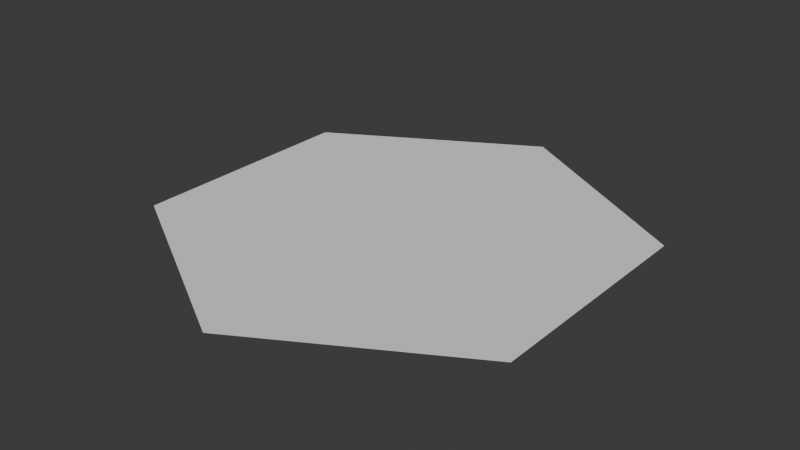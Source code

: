 # Source: Hexagon.blend  (saved by Blender 4.2.66; exported with 4.5.12 LTS)
import bpy
from mathutils import Matrix  # noqa: F401  (used for matrix-valued properties, if any)

bpy.ops.wm.read_factory_settings(use_empty=True)
scene = bpy.context.scene
scene.name = 'Scene'

# ---- collections
col_collection = bpy.data.collections.new('Collection'); scene.collection.children.link(col_collection)

# ---- world
world_world = bpy.data.worlds.new('World'); scene.world = world_world
world_world.use_nodes = True; world_world.node_tree.nodes.clear()
_N = world_world.node_tree.nodes; _L = world_world.node_tree.links
n0 = _N.new('ShaderNodeOutputWorld'); n0.name = 'World Output'; n0.location = (300, 300)
n1 = _N.new('ShaderNodeBackground'); n1.name = 'Background'; n1.location = (10, 300)
n1.inputs[0].default_value = (0.05088, 0.05088, 0.05088, 1.0)
_L.new(n1.outputs[0], n0.inputs[0])
n0.is_active_output = True
world_world.color = (0.05088, 0.05088, 0.05088)
world_world.use_sun_shadow = False
world_world.sun_shadow_jitter_overblur = 0.0

# ---- meshes
me_hexagonmesh_019 = bpy.data.meshes.new('HexagonMesh.019')
me_hexagonmesh_019.from_pydata([(-0.866, -0.5, 0.0), (-0.866, -0.3571, 0.0), (-0.866, -0.2143, 0.0), (-0.866, -0.07143, 0.0), (-0.866, 0.07143, 0.0), (-0.866, 0.2143, 0.0), (-0.866, 0.3571, 0.0), (-0.866, 0.5, 0.0), (-0.7423, -0.5714, 0.0), (-0.7204, -0.4, 0.0), (-0.7651, -0.2707, 0.0), (-0.752, -0.1458, 0.0), (-0.734, -0.03955, 0.0), (-0.7093, 0.09888, 0.0), (-0.7381, 0.2494, 0.0), (-0.7234, 0.4443, 0.0), (-0.7423, 0.5714, 0.0), (-0.6186, -0.6429, 0.0), (-0.6378, -0.4784, 0.0), (-0.574, -0.3487, 0.0), (-0.6376, -0.2008, 0.0), (-0.6179, -0.07276, 0.0), (-0.5786, 0.04084, 0.0), (-0.6103, 0.1976, 0.0), (-0.6479, 0.3613, 0.0), (-0.5956, 0.4828, 0.0), (-0.6186, 0.6429, 0.0), (-0.4949, -0.7143, 0.0), (-0.5143, -0.5573, 0.0), (-0.4536, -0.4368, 0.0), (-0.4451, -0.2526, 0.0), (-0.5042, -0.124, 0.0), (-0.489, -0.007684, 0.0), (-0.4936, 0.1359, 0.0), (-0.5349, 0.2996, 0.0), (-0.4849, 0.4062, 0.0), (-0.5051, 0.5612, 0.0), (-0.4949, 0.7143, 0.0), (-0.3712, -0.7857, 0.0), (-0.3675, -0.6508, 0.0), (-0.3564, -0.5295, 0.0), (-0.3602, -0.3459, 0.0), (-0.3288, -0.1869, 0.0), (-0.3627, -0.06799, 0.0), (-0.3958, 0.05393, 0.0), (-0.3957, 0.2416, 0.0), (-0.396, 0.3564, 0.0), (-0.4149, 0.4927, 0.0), (-0.3894, 0.607, 0.0), (-0.3712, 0.7857, 0.0), (-0.2474, -0.8571, 0.0), (-0.2426, -0.6989, 0.0), (-0.213, -0.574, 0.0), (-0.2674, -0.4133, 0.0), (-0.2351, -0.2806, 0.0), (-0.2271, -0.1508, 0.0), (-0.2189, -0.02239, 0.0), (-0.2514, 0.1432, 0.0), (-0.2716, 0.291, 0.0), (-0.302, 0.4183, 0.0), (-0.262, 0.5485, 0.0), (-0.2623, 0.6786, 0.0), (-0.2474, 0.8571, 0.0), (-0.1237, -0.9286, 0.0), (-0.1293, -0.8131, 0.0), (-0.1081, -0.642, 0.0), (-0.1309, -0.459, 0.0), (-0.1253, -0.342, 0.0), (-0.1201, -0.2311, 0.0), (-0.1156, -0.1191, 0.0), (-0.1093, 0.06489, 0.0), (-0.1118, 0.2376, 0.0), (-0.1628, 0.3716, 0.0), (-0.1203, 0.5143, 0.0), (-0.1399, 0.635, 0.0), (-0.1621, 0.7844, 0.0), (-0.1237, 0.9286, 0.0), (0.0, -1.0, 0.0), (-0.002866, -0.8705, 0.0), (-0.004384, -0.7449, 0.0), (-0.004718, -0.5421, 0.0), (-0.005755, -0.4159, 0.0), (-0.00751, -0.2871, 0.0), (-0.007895, -0.1602, 0.0), (-0.005015, -0.03835, 0.0), (0.00204, 0.1629, 0.0), (-0.004111, 0.2857, 0.0), (-0.01466, 0.4093, 0.0), (-0.01875, 0.579, 0.0), (-0.03291, 0.7024, 0.0), (0.002198, 0.8489, 0.0), (0.0, 1.0, 0.0), (0.1237, -0.9286, 0.0), (0.1228, -0.7922, 0.0), (0.1233, -0.648, 0.0), (0.1201, -0.5066, 0.0), (0.1215, -0.375, 0.0), (0.09395, -0.1955, 0.0), (0.1151, -0.07689, 0.0), (0.1123, 0.05124, 0.0), (0.1135, 0.2151, 0.0), (0.11, 0.331, 0.0), (0.07766, 0.5223, 0.0), (0.1387, 0.6563, 0.0), (0.1466, 0.8015, 0.0), (0.1237, 0.9286, 0.0), (0.2474, -0.8571, 0.0), (0.2515, -0.7195, 0.0), (0.2733, -0.5908, 0.0), (0.2298, -0.4555, 0.0), (0.2318, -0.2487, 0.0), (0.2316, -0.09919, 0.0), (0.2211, 0.004993, 0.0), (0.2242, 0.1668, 0.0), (0.2202, 0.2874, 0.0), (0.1934, 0.4446, 0.0), (0.2622, 0.5555, 0.0), (0.2617, 0.7177, 0.0), (0.2474, 0.8571, 0.0), (0.3712, -0.7857, 0.0), (0.3716, -0.6558, 0.0), (0.3707, -0.5106, 0.0), (0.3694, -0.3644, 0.0), (0.3673, -0.2039, 0.0), (0.3506, -0.06802, 0.0), (0.3103, 0.05536, 0.0), (0.3567, 0.225, 0.0), (0.3189, 0.3577, 0.0), (0.3918, 0.5009, 0.0), (0.3568, 0.6308, 0.0), (0.3712, 0.7857, 0.0), (0.4949, -0.7143, 0.0), (0.4691, -0.5892, 0.0), (0.5084, -0.4558, 0.0), (0.5077, -0.2855, 0.0), (0.4924, -0.1595, 0.0), (0.4766, -0.02158, 0.0), (0.4308, 0.112, 0.0), (0.4455, 0.2983, 0.0), (0.5052, 0.4087, 0.0), (0.4914, 0.5764, 0.0), (0.4949, 0.7143, 0.0), (0.6186, -0.6429, 0.0), (0.6111, -0.5093, 0.0), (0.585, -0.3645, 0.0), (0.6176, -0.2649, 0.0), (0.6189, -0.1397, 0.0), (0.622, 0.01819, 0.0), (0.5644, 0.1952, 0.0), (0.5923, 0.3322, 0.0), (0.5842, 0.509, 0.0), (0.6186, 0.6429, 0.0), (0.7423, -0.5714, 0.0), (0.7078, -0.426, 0.0), (0.7333, -0.2975, 0.0), (0.743, -0.1713, 0.0), (0.7462, -0.04275, 0.0), (0.7403, 0.07938, 0.0), (0.7211, 0.2236, 0.0), (0.7043, 0.3995, 0.0), (0.7423, 0.5714, 0.0), (0.866, -0.5, 0.0), (0.866, -0.3571, 0.0), (0.866, -0.2143, 0.0), (0.866, -0.07143, 0.0), (0.866, 0.07143, 0.0), (0.866, 0.2143, 0.0), (0.866, 0.3571, 0.0), (0.866, 0.5, 0.0), (-0.8291, -0.2802, 0.0), (-0.8161, -0.2338, 0.0), (-0.866, -0.2857, 0.0), (-0.7802, -0.08485, 0.0), (-0.7978, -0.04312, 0.0), (-0.8199, 0.2707, 0.0), (-0.866, 0.2857, 0.0), (-0.6481, -0.4132, 0.0), (-0.6899, -0.4485, 0.0), (-0.6525, -0.3649, 0.0), (-0.719, -0.2051, 0.0), (-0.7648, -0.2022, 0.0), (-0.697, -0.2469, 0.0), (-0.6846, 0.1826, 0.0), (-0.6581, 0.4283, 0.0), (-0.6138, 0.4153, 0.0), (-0.5422, -0.6339, 0.0), (-0.5567, -0.6786, 0.0), (-0.4926, -0.6318, 0.0), (-0.5864, -0.1321, 0.0), (-0.565, -0.1746, 0.0), (-0.5698, 0.5604, 0.0), (-0.5519, 0.6046, 0.0), (-0.4426, -0.5052, 0.0), (-0.4364, 0.5531, 0.0), (-0.2898, -0.3498, 0.0), (-0.2425, -0.3527, 0.0), (-0.2665, -0.2027, 0.0), (-0.2235, -0.2115, 0.0), (-0.2796, -0.1591, 0.0), (-0.305, 0.228, 0.0), (-0.3035, 0.6121, 0.0), (-0.3261, 0.5701, 0.0), (-0.2532, 0.61, 0.0), (-0.3348, 0.6524, 0.0), (-0.1653, -0.8625, 0.0), (-0.1181, -0.8757, 0.0), (-0.1979, -0.8262, 0.0), (-0.1876, -0.6363, 0.0), (-0.1547, -0.6003, 0.0), (-0.2383, -0.6314, 0.0), (-0.1667, -0.6785, 0.0), (-0.1876, -0.09865, 0.0), (-0.1913, 0.06, 0.0), (-0.1577, 0.01737, 0.0), (-0.2445, 0.3589, 0.0), (-0.2301, 0.4057, 0.0), (-0.2926, 0.3504, 0.0), (-0.1778, 0.8493, 0.0), (-0.2143, 0.8136, 0.0), (-0.1313, 0.8471, 0.0), (-0.0447, -0.8092, 0.0), (-0.07502, -0.7701, 0.0), (-0.04599, -0.4714, 0.0), (-0.06673, -0.4299, 0.0), (-0.04274, -0.1067, 0.0), (-0.06096, -0.1475, 0.0), (-0.06879, -0.06969, 0.0), (-0.03899, 0.2301, 0.0), (-0.06034, 0.2707, 0.0), (-0.09986, 0.4331, 0.0), (-0.06196, 0.4674, 0.0), (-0.1515, 0.4465, 0.0), (-0.03874, 0.9202, 0.0), (-0.06261, 0.8766, 0.0), (0.009475, 0.9193, 0.0), (0.03627, -0.9281, 0.0), (0.06186, -0.9643, 0.0), (0.05871, -0.8903, 0.0), (0.07981, -0.7294, 0.0), (0.08033, -0.5636, 0.0), (0.03555, -0.3599, 0.0), (0.02906, -0.2123, 0.0), (0.05727, -0.2476, 0.0), (0.04355, -0.1704, 0.0), (-0.01484, -0.2188, 0.0), (0.07406, -0.02085, 0.0), (0.05646, -0.06407, 0.0), (0.12, -0.01669, 0.0), (0.02976, 0.3413, 0.0), (-0.0194, 0.3425, 0.0), (0.1613, -0.8541, 0.0), (0.1856, -0.8929, 0.0), (0.1838, -0.8143, 0.0), (0.115, -0.8554, 0.0), (0.219, -0.6542, 0.0), (0.1599, -0.4462, 0.0), (0.1812, 0.7246, 0.0), (0.2079, 0.6816, 0.0), (0.172, 0.8584, 0.0), (0.125, 0.8687, 0.0), (0.2868, -0.7819, 0.0), (0.3093, -0.8214, 0.0), (0.2406, -0.7819, 0.0), (0.323, -0.2687, 0.0), (0.3355, 0.5641, 0.0), (0.3828, 0.5729, 0.0), (0.3015, 0.5998, 0.0), (0.3783, 0.2914, 0.0), (0.4093, 0.2517, 0.0), (0.3887, 0.3379, 0.0), (0.3304, 0.2853, 0.0), (0.5243, -0.647, 0.0), (0.5567, -0.6786, 0.0), (0.5442, -0.6054, 0.0), (0.4758, -0.6574, 0.0), (0.5701, -0.3048, 0.0), (0.5367, -0.3333, 0.0), (0.5619, -0.2636, 0.0), (0.7041, 0.02105, 0.0), (0.7667, -0.3584, 0.0), (0.7878, -0.4023, 0.0), (0.7971, -0.3181, 0.0), (0.7157, -0.3572, 0.0), (-0.7879, -0.4468, 0.0), (-0.8042, -0.5357, 0.0), (-0.866, -0.4286, 0.0), (-0.8129, -0.3239, 0.0), (-0.7412, -0.3391, 0.0), (-0.8079, -0.1182, 0.0), (-0.866, -0.1429, 0.0), (-0.7358, -0.09509, 0.0), (-0.866, 0.0, 0.0), (-0.7906, 0.08607, 0.0), (-0.7253, 0.0242, 0.0), (-0.866, 0.1429, 0.0), (-0.803, 0.2203, 0.0), (-0.7347, 0.1712, 0.0), (-0.7923, 0.3105, 0.0), (-0.7875, 0.4029, 0.0), (-0.866, 0.4286, 0.0), (-0.8042, 0.5357, 0.0), (-0.7366, 0.5054, 0.0), (-0.6887, -0.5256, 0.0), (-0.6804, -0.6071, 0.0), (-0.5982, -0.4216, 0.0), (-0.6054, -0.2732, 0.0), (-0.6951, -0.1655, 0.0), (-0.6331, -0.1319, 0.0), (-0.6744, -0.05319, 0.0), (-0.6019, -0.01504, 0.0), (-0.6388, 0.06763, 0.0), (-0.6507, 0.1455, 0.0), (-0.6675, 0.2299, 0.0), (-0.6912, 0.3091, 0.0), (-0.695, 0.3947, 0.0), (-0.6634, 0.4757, 0.0), (-0.6804, 0.6071, 0.0), (-0.6168, 0.5584, 0.0), (-0.5763, -0.5952, 0.0), (-0.5797, -0.5143, 0.0), (-0.4915, -0.4895, 0.0), (-0.5094, -0.3948, 0.0), (-0.5063, -0.2972, 0.0), (-0.476, -0.1921, 0.0), (-0.5612, -0.0911, 0.0), (-0.4933, -0.05604, 0.0), (-0.5276, 0.01505, 0.0), (-0.5391, 0.08873, 0.0), (-0.5521, 0.1669, 0.0), (-0.5711, 0.2479, 0.0), (-0.5935, 0.3305, 0.0), (-0.5097, 0.3537, 0.0), (-0.5385, 0.4397, 0.0), (-0.5432, 0.5188, 0.0), (-0.5567, 0.6786, 0.0), (-0.4212, -0.6767, 0.0), (-0.433, -0.75, 0.0), (-0.4344, -0.5529, 0.0), (-0.3628, -0.5984, 0.0), (-0.4006, -0.4756, 0.0), (-0.4081, -0.3896, 0.0), (-0.4041, -0.3028, 0.0), (-0.3851, -0.2169, 0.0), (-0.43, -0.09767, 0.0), (-0.3496, -0.1296, 0.0), (-0.4489, 0.0188, 0.0), (-0.3753, -0.005621, 0.0), (-0.4407, 0.09813, 0.0), (-0.4454, 0.1848, 0.0), (-0.4711, 0.2691, 0.0), (-0.3983, 0.3084, 0.0), (-0.4364, 0.3779, 0.0), (-0.4503, 0.4496, 0.0), (-0.4651, 0.5208, 0.0), (-0.4572, 0.5933, 0.0), (-0.3916, 0.5428, 0.0), (-0.4408, 0.6643, 0.0), (-0.433, 0.75, 0.0), (-0.3073, -0.7451, 0.0), (-0.3093, -0.8214, 0.0), (-0.3152, -0.6719, 0.0), (-0.2797, -0.551, 0.0), (-0.3065, -0.4696, 0.0), (-0.3201, -0.387, 0.0), (-0.3059, -0.3075, 0.0), (-0.294, -0.2384, 0.0), (-0.2947, -0.04053, 0.0), (-0.233, -0.09075, 0.0), (-0.3318, 0.09446, 0.0), (-0.246, 0.05419, 0.0), (-0.3336, 0.1851, 0.0), (-0.3324, 0.2719, 0.0), (-0.2526, 0.2256, 0.0), (-0.3574, 0.3828, 0.0), (-0.3614, 0.4595, 0.0), (-0.2791, 0.4853, 0.0), (-0.3192, 0.7335, 0.0), (-0.3093, 0.8214, 0.0), (-0.1856, -0.8929, 0.0), (-0.1858, -0.7555, 0.0), (-0.1742, -0.5192, 0.0), (-0.2044, -0.4375, 0.0), (-0.129, -0.3919, 0.0), (-0.1725, -0.3185, 0.0), (-0.1678, -0.2518, 0.0), (-0.1729, -0.1424, 0.0), (-0.1181, -0.1829, 0.0), (-0.1575, -0.06339, 0.0), (-0.1705, 0.1088, 0.0), (-0.1735, 0.1937, 0.0), (-0.2149, 0.3196, 0.0), (-0.1381, 0.2999, 0.0), (-0.1954, 0.5303, 0.0), (-0.1323, 0.5832, 0.0), (-0.1915, 0.6546, 0.0), (-0.2105, 0.7334, 0.0), (-0.1856, 0.8929, 0.0), (-0.06186, -0.9643, 0.0), (-0.009723, -0.9295, 0.0), (-0.06414, -0.8493, 0.0), (0.00393, -0.8121, 0.0), (-0.05845, -0.6903, 0.0), (-0.05696, -0.5952, 0.0), (-0.07449, -0.5087, 0.0), (0.001992, -0.4749, 0.0), (-0.07576, -0.3192, 0.0), (-0.01416, -0.3565, 0.0), (-0.07372, -0.255, 0.0), (0.001092, -0.1034, 0.0), (-0.05572, 0.0167, 0.0), (-0.05602, 0.1118, 0.0), (-0.06631, 0.1918, 0.0), (0.006326, 0.2286, 0.0), (-0.08834, 0.3837, 0.0), (-0.06145, 0.5495, 0.0), (-0.0964, 0.665, 0.0), (-0.02083, 0.6308, 0.0), (-0.1019, 0.7481, 0.0), (-0.01154, 0.7775, 0.0), (-0.06186, 0.9643, 0.0), (0.0613, -0.7752, 0.0), (0.04878, -0.6884, 0.0), (0.1298, -0.7265, 0.0), (0.04899, -0.6025, 0.0), (0.0602, -0.5177, 0.0), (0.1306, -0.5708, 0.0), (0.05568, -0.4031, 0.0), (0.1132, -0.4446, 0.0), (0.06641, -0.3221, 0.0), (0.1086, -0.1369, 0.0), (0.04344, 0.01641, 0.0), (0.05528, 0.1061, 0.0), (0.06746, 0.1896, 0.0), (0.05142, 0.3004, 0.0), (0.1126, 0.2648, 0.0), (0.05499, 0.3804, 0.0), (0.03505, 0.466, 0.0), (0.02407, 0.5551, 0.0), (0.1082, 0.5854, 0.0), (0.05256, 0.6822, 0.0), (0.1281, 0.733, 0.0), (0.07056, 0.824, 0.0), (0.06186, 0.9643, 0.0), (0.1897, -0.693, 0.0), (0.1983, -0.6101, 0.0), (0.2678, -0.6601, 0.0), (0.1768, -0.4907, 0.0), (0.2516, -0.5201, 0.0), (0.1873, -0.4057, 0.0), (0.1776, -0.3149, 0.0), (0.156, -0.2208, 0.0), (0.2319, -0.1679, 0.0), (0.1721, -0.09147, 0.0), (0.2269, -0.04093, 0.0), (0.1768, 0.02652, 0.0), (0.1665, 0.1092, 0.0), (0.1578, 0.192, 0.0), (0.2229, 0.2359, 0.0), (0.173, 0.3084, 0.0), (0.1509, 0.3902, 0.0), (0.1342, 0.485, 0.0), (0.2279, 0.5011, 0.0), (0.2032, 0.6011, 0.0), (0.2108, 0.7613, 0.0), (0.207, 0.823, 0.0), (0.1856, 0.8929, 0.0), (0.3112, -0.743, 0.0), (0.3717, -0.7101, 0.0), (0.3304, -0.6267, 0.0), (0.327, -0.5435, 0.0), (0.2906, -0.4119, 0.0), (0.3699, -0.4514, 0.0), (0.291, -0.3135, 0.0), (0.301, -0.2177, 0.0), (0.376, -0.2775, 0.0), (0.29, -0.08741, 0.0), (0.3591, -0.1351, 0.0), (0.2591, 0.02734, 0.0), (0.3346, -0.004719, 0.0), (0.2705, 0.1098, 0.0), (0.2951, 0.1956, 0.0), (0.2601, 0.3178, 0.0), (0.2545, 0.4047, 0.0), (0.354, 0.4291, 0.0), (0.3201, 0.5181, 0.0), (0.3116, 0.6759, 0.0), (0.3164, 0.7511, 0.0), (0.3093, 0.8214, 0.0), (0.433, -0.75, 0.0), (0.4126, -0.627, 0.0), (0.4143, -0.5434, 0.0), (0.4891, -0.5192, 0.0), (0.4449, -0.4151, 0.0), (0.4461, -0.3204, 0.0), (0.4296, -0.1824, 0.0), (0.4979, -0.2254, 0.0), (0.4115, -0.04586, 0.0), (0.4855, -0.0918, 0.0), (0.3677, 0.08209, 0.0), (0.457, 0.04649, 0.0), (0.3926, 0.1693, 0.0), (0.4732, 0.3534, 0.0), (0.4502, 0.4516, 0.0), (0.4498, 0.5426, 0.0), (0.4194, 0.6684, 0.0), (0.4925, 0.6335, 0.0), (0.433, 0.75, 0.0), (0.6134, -0.5646, 0.0), (0.5653, -0.486, 0.0), (0.5457, -0.4077, 0.0), (0.6106, -0.3186, 0.0), (0.5546, -0.1438, 0.0), (0.6186, -0.2059, 0.0), (0.5445, 0.0004757, 0.0), (0.6184, -0.06695, 0.0), (0.4952, 0.1467, 0.0), (0.5922, 0.1057, 0.0), (0.4996, 0.2494, 0.0), (0.5814, 0.2746, 0.0), (0.5531, 0.3673, 0.0), (0.5455, 0.4569, 0.0), (0.5323, 0.5472, 0.0), (0.6051, 0.5734, 0.0), (0.5567, 0.6786, 0.0), (0.6804, -0.6071, 0.0), (0.6521, -0.4752, 0.0), (0.7304, -0.4991, 0.0), (0.6415, -0.3936, 0.0), (0.6738, -0.2792, 0.0), (0.7403, -0.2358, 0.0), (0.6808, -0.1538, 0.0), (0.7438, -0.1068, 0.0), (0.6845, -0.02383, 0.0), (0.6777, 0.06504, 0.0), (0.7509, 0.01725, 0.0), (0.6462, 0.2092, 0.0), (0.7294, 0.1479, 0.0), (0.6393, 0.3588, 0.0), (0.7161, 0.306, 0.0), (0.6412, 0.4615, 0.0), (0.7261, 0.4881, 0.0), (0.6804, 0.6071, 0.0), (0.8042, -0.5357, 0.0), (0.866, -0.4286, 0.0), (0.866, -0.2857, 0.0), (0.8045, -0.1915, 0.0), (0.866, -0.1429, 0.0), (0.8061, -0.0572, 0.0), (0.866, 0.0, 0.0), (0.8029, 0.0781, 0.0), (0.866, 0.1429, 0.0), (0.7939, 0.2222, 0.0), (0.866, 0.2857, 0.0), (0.7879, 0.3786, 0.0), (0.866, 0.4286, 0.0), (0.8042, 0.5357, 0.0), (0.05322, -0.1186, 0.0), (-0.01591, 0.5085, 0.0), (-0.06682, -0.2012, 0.0), (0.7959, 0.4576, 0.0), (0.2885, 0.4624, 0.0), (-0.1935, 0.5938, 0.0), (-0.2503, -0.7862, 0.0), (0.2555, 0.6401, 0.0), (0.1679, 0.5432, 0.0), (0.09382, 0.4308, 0.0), (-0.6841, -0.1109, 0.0), (0.1903, -0.5483, 0.0), (-0.2146, 0.4673, 0.0), (0.3088, -0.4808, 0.0), (0.4213, -0.1141, 0.0), (0.416, 0.3939, 0.0), (0.6788, -0.2183, 0.0), (0.3309, 0.139, 0.0), (-0.07786, 0.6073, 0.0), (0.5955, 0.4117, 0.0), (0.5481, 0.609, 0.0), (0.436, 0.6048, 0.0), (0.0424, 0.6143, 0.0), (-0.2906, -0.1039, 0.0), (0.5226, 0.0747, 0.0), (-0.1872, -0.3762, 0.0), (-0.5636, 0.3841, 0.0), (0.3706, 0.7121, 0.0), (-0.6759, 0.5376, 0.0), (-0.5382, -0.2352, 0.0), (0.5503, -0.07443, 0.0), (-0.6313, -0.5601, 0.0), (0.6708, -0.5372, 0.0), (-0.6737, -0.3058, 0.0), (0.1664, 0.2501, 0.0), (0.2786, -0.0272, 0.0), (0.7978, 0.1485, 0.0), (-0.3692, -0.7126, 0.0), (0.8028, -0.2572, 0.0), (-0.3878, 0.1407, 0.0), (-0.003963, 0.06375, 0.0), (-0.1147, -0.5556, 0.0), (-0.2991, -0.6124, 0.0), (-0.3386, 0.5134, 0.0), (-0.4888, 0.05679, 0.0), (-0.4112, -0.1594, 0.0), (0.2369, -0.3608, 0.0), (0.6812, -0.0883, 0.0), (-0.5096, 0.2166, 0.0), (-0.4352, -0.03591, 0.0), (0.6611, -0.3377, 0.0), (0.807, 0.009739, 0.0), (-0.4277, -0.6148, 0.0), (-0.799, 0.1543, 0.0), (-0.7955, 0.01804, 0.0), (-0.3454, 0.3278, 0.0), (0.05769, -0.4603, 0.0), (-0.6308, 0.2794, 0.0), (0.552, -0.5441, 0.0), (-0.1173, 0.1509, 0.0), (-0.8145, -0.1744, 0.0), (0.4302, -0.4818, 0.0), (-0.312, 0.02609, 0.0), (0.1159, -0.277, 0.0), (-0.7997, 0.4679, 0.0), (-0.5444, -0.4549, 0.0), (0.45, 0.2026, 0.0), (-0.2409, -0.4945, 0.0), (0.05908, 0.2455, 0.0), (0.791, 0.2988, 0.0), (-0.1944, 0.2588, 0.0), (0.6641, 0.5324, 0.0), (0.2614, 0.7888, 0.0), (-0.1214, -0.7238, 0.0), (-0.455, 0.3262, 0.0), (-0.6608, 0.006778, 0.0), (-0.2642, 0.7743, 0.0), (-0.5467, -0.0369, 0.0), (0.5256, 0.3105, 0.0), (0.6466, 0.286, 0.0), (0.2769, 0.2578, 0.0), (0.06682, 0.8941, 0.0), (-0.1225, -0.2864, 0.0), (0.66, 0.1332, 0.0), (0.798, -0.4668, 0.0), (-0.005135, -0.6442, 0.0), (-0.5952, 0.117, 0.0), (-0.7421, 0.3536, 0.0), (0.1111, 0.1473, 0.0), (0.4239, -0.6868, 0.0), (0.805, -0.1246, 0.0), (-0.07568, 0.8111, 0.0), (-0.1706, -0.1972, 0.0), (-0.5017, 0.637, 0.0), (-0.4016, 0.4182, 0.0), (0.5574, -0.2082, 0.0), (0.1675, -0.1553, 0.0), (-0.4577, -0.346, 0.0), (0.05974, -0.8331, 0.0), (-0.07142, -0.3745, 0.0), (0.2176, 0.06991, 0.0), (0.2952, -0.1525, 0.0), (-0.1095, -0.0237, 0.0), (0.1732, -0.03135, 0.0), (-0.1504, 0.7015, 0.0), (0.4942, 0.4984, 0.0), (0.437, -0.2518, 0.0), (-0.7438, -0.4908, 0.0), (-0.3485, -0.2667, 0.0), (0.3932, 0.01952, 0.0), (0.4916, -0.37, 0.0), (-0.07832, 0.3245, 0.0), (-0.06396, -0.9052, 0.0), (-0.5, 0.4812, 0.0), (-0.3823, 0.7007, 0.0), (0.2089, 0.3567, 0.0), (0.05905, 0.7541, 0.0), (0.1858, -0.7538, 0.0), (-0.3588, -0.431, 0.0), (-0.8023, -0.385, 0.0), (0.371, -0.5848, 0.0), (0.3201, -0.6849, 0.0), (0.6009, -0.44, 0.0)], [], [(678, 527, 144, 509), (677, 445, 107, 466), (116, 266, 563, 462), (3, 288, 172, 173), (676, 490, 121, 469), (91, 419, 232, 234), (14, 297, 174, 295), (675, 286, 1, 285), (266, 129, 485, 563), (674, 340, 29, 339), (20, 189, 188, 307), (9, 177, 176, 178), (673, 422, 93, 252), (672, 418, 89, 439), (25, 333, 190, 317), (671, 482, 115, 459), (27, 187, 185, 186), (20, 306, 179, 181), (670, 357, 37, 356), (55, 385, 211, 367), (23, 312, 182, 311), (669, 333, 25, 332), (96, 428, 240, 426), (668, 205, 63, 397), (118, 465, 258, 464), (667, 413, 72, 391), (15, 314, 183, 315), (666, 276, 134, 493), (58, 390, 214, 216), (17, 186, 185, 318), (665, 498, 125, 478), (230, 557, 414, 73), (31, 324, 188, 189), (6, 175, 174, 297), (664, 342, 30, 341), (101, 435, 248, 433), (663, 283, 0, 284), (662, 494, 123, 474), (436, 102, 437, 557), (36, 191, 190, 333), (661, 521, 140, 503), (108, 444, 254, 445), (660, 395, 61, 394), (106, 252, 250, 251), (659, 247, 98, 452), (83, 225, 558, 244), (658, 213, 56, 387), (98, 246, 556, 429), (657, 475, 111, 451), (40, 339, 192, 337), (656, 479, 113, 455), (655, 405, 67, 382), (654, 400, 78, 237), (129, 266, 264, 265), (36, 353, 193, 354), (653, 322, 19, 321), (28, 318, 185, 187), (652, 429, 97, 450), (651, 511, 135, 495), (58, 371, 199, 372), (650, 352, 35, 351), (84, 226, 224, 408), (11, 290, 172, 288), (649, 334, 26, 191), (83, 244, 241, 243), (648, 385, 55, 197), (96, 427, 255, 448), (647, 219, 75, 417), (95, 424, 239, 425), (41, 363, 194, 364), (73, 231, 229, 230), (646, 531, 155, 545), (645, 489, 120, 467), (94, 421, 238, 422), (644, 456, 100, 432), (554, 559, 553, 167), (643, 298, 6, 297), (21, 307, 188, 324), (42, 365, 196, 198), (99, 430, 245, 247), (45, 370, 199, 371), (642, 311, 13, 310), (93, 253, 250, 252), (641, 423, 80, 402), (80, 404, 222, 403), (72, 413, 229, 231), (48, 201, 200, 203), (640, 280, 153, 526), (483, 560, 482, 127), (83, 408, 224, 225), (639, 535, 148, 516), (393, 561, 392, 73), (50, 378, 204, 206), (56, 367, 211, 387), (638, 384, 54, 383), (65, 208, 207, 210), (18, 304, 176, 177), (637, 234, 90, 441), (69, 387, 211, 385), (636, 481, 114, 457), (75, 219, 217, 218), (635, 537, 149, 518), (206, 562, 359, 50), (634, 501, 138, 517), (633, 309, 21, 324), (109, 448, 255, 446), (70, 388, 212, 213), (632, 377, 49, 376), (72, 215, 214, 390), (631, 293, 12, 308), (630, 331, 34, 349), (117, 463, 256, 257), (62, 218, 217, 396), (629, 210, 51, 379), (142, 273, 271, 272), (628, 487, 118, 464), (52, 209, 207, 208), (627, 522, 150, 539), (162, 281, 279, 280), (64, 399, 220, 221), (626, 390, 58, 372), (104, 440, 256, 463), (66, 403, 222, 223), (127, 270, 267, 269), (625, 538, 158, 551), (63, 205, 204, 378), (69, 225, 224, 226), (624, 433, 86, 412), (93, 422, 238, 420), (157, 533, 278, 534), (623, 362, 40, 361), (76, 396, 217, 219), (71, 411, 227, 228), (154, 282, 279, 281), (622, 517, 138, 268), (105, 259, 258, 465), (87, 230, 229, 413), (621, 304, 18, 319), (87, 249, 248, 435), (76, 233, 232, 419), (620, 300, 7, 299), (619, 450, 97, 242), (107, 262, 260, 466), (1, 286, 169, 171), (618, 368, 44, 346), (81, 223, 222, 404), (77, 236, 235, 398), (79, 420, 238, 421), (617, 471, 121, 490), (128, 265, 264, 484), (80, 423, 239, 424), (79, 221, 220, 400), (81, 426, 240, 406), (616, 289, 2, 170), (92, 237, 235, 236), (82, 242, 241, 244), (615, 389, 57, 388), (84, 246, 245, 430), (614, 491, 132, 273), (435, 565, 436, 87), (86, 433, 248, 249), (379, 51, 358, 562), (613, 313, 14, 312), (612, 426, 81, 404), (78, 398, 235, 237), (92, 251, 250, 253), (611, 373, 46, 350), (29, 320, 192, 339), (610, 292, 4, 291), (461, 564, 460, 115), (609, 295, 5, 294), (26, 317, 190, 191), (608, 337, 28, 187), (138, 269, 267, 268), (94, 443, 254, 444), (607, 534, 156, 547), (59, 216, 214, 215), (95, 446, 255, 427), (606, 510, 144, 527), (144, 510, 275, 276), (103, 257, 256, 440), (605, 345, 32, 325), (119, 466, 260, 261), (604, 329, 23, 328), (98, 247, 245, 246), (603, 514, 146, 530), (97, 243, 241, 242), (602, 472, 110, 449), (225, 69, 386, 558), (601, 343, 31, 323), (60, 202, 200, 201), (600, 327, 22, 326), (128, 484, 560, 483), (599, 355, 47, 374), (74, 394, 561, 393), (598, 338, 39, 360), (104, 464, 258, 259), (597, 380, 52, 208), (106, 261, 260, 262), (110, 472, 263, 473), (596, 431, 85, 410), (462, 563, 257, 103), (595, 348, 33, 347), (594, 529, 154, 281), (11, 180, 179, 306), (85, 412, 227, 411), (116, 484, 264, 266), (593, 335, 27, 336), (94, 425, 239, 423), (592, 536, 157, 549), (48, 354, 193, 355), (86, 228, 227, 412), (591, 477, 112, 453), (590, 434, 100, 456), (61, 203, 200, 202), (12, 173, 172, 290), (589, 181, 10, 287), (57, 369, 212, 388), (126, 268, 267, 270), (168, 555, 559, 554), (588, 525, 143, 507), (64, 206, 204, 205), (587, 302, 8, 303), (5, 295, 174, 175), (90, 234, 232, 233), (586, 513, 136, 497), (123, 473, 263, 474), (585, 189, 20, 305), (584, 316, 16, 301), (87, 436, 557, 230), (583, 506, 130, 486), (13, 311, 182, 296), (582, 184, 24, 330), (246, 84, 408, 556), (53, 195, 194, 363), (581, 195, 53, 381), (131, 272, 271, 274), (580, 515, 137, 499), (54, 197, 196, 365), (579, 366, 43, 344), (578, 416, 88, 437), (116, 462, 564, 461), (14, 296, 182, 312), (134, 276, 275, 277), (577, 504, 129, 265), (462, 103, 438, 564), (576, 505, 140, 521), (244, 558, 407, 82), (147, 532, 278, 533), (575, 539, 150, 520), (57, 372, 199, 370), (574, 415, 74, 393), (122, 474, 263, 472), (573, 500, 126, 480), (54, 364, 194, 195), (64, 379, 562, 206), (572, 512, 145, 528), (156, 534, 278, 532), (571, 483, 127, 269), (107, 445, 254, 443), (570, 496, 124, 476), (24, 184, 183, 314), (569, 470, 109, 447), (10, 181, 179, 180), (25, 315, 183, 184), (568, 375, 59, 215), (132, 274, 271, 273), (567, 446, 95, 425), (145, 277, 275, 510), (566, 290, 11, 306), (82, 406, 240, 428), (153, 280, 279, 282), (565, 460, 102, 436), (484, 116, 461, 560), (564, 438, 102, 460), (394, 61, 202, 561), (55, 198, 196, 197), (10, 170, 169, 286), (2, 171, 169, 170), (563, 485, 117, 257), (555, 160, 540, 559), (429, 556, 243, 97), (562, 358, 38, 359), (19, 178, 176, 304), (561, 202, 60, 392), (51, 210, 207, 209), (560, 461, 115, 482), (56, 213, 212, 369), (559, 540, 159, 553), (47, 355, 193, 353), (558, 386, 68, 407), (78, 400, 220, 399), (557, 437, 88, 414), (28, 337, 192, 320), (556, 408, 83, 243), (101, 459, 565, 435), (459, 115, 460, 565), (307, 566, 306, 20), (21, 308, 566, 307), (308, 12, 290, 566), (444, 567, 425, 94), (108, 447, 567, 444), (447, 109, 446, 567), (231, 568, 215, 72), (73, 392, 568, 231), (392, 60, 375, 568), (469, 569, 447, 108), (121, 471, 569, 469), (471, 122, 470, 569), (494, 570, 476, 123), (135, 497, 570, 494), (497, 136, 496, 570), (501, 571, 269, 138), (139, 502, 571, 501), (502, 128, 483, 571), (529, 572, 528, 154), (155, 530, 572, 529), (530, 146, 512, 572), (479, 573, 480, 113), (125, 498, 573, 479), (498, 137, 500, 573), (414, 574, 393, 73), (88, 416, 574, 414), (416, 89, 415, 574), (519, 575, 520, 139), (149, 537, 575, 519), (537, 159, 539, 575), (522, 576, 521, 150), (151, 523, 576, 522), (523, 141, 505, 576), (503, 577, 265, 128), (140, 505, 577, 503), (505, 141, 504, 577), (438, 578, 437, 102), (103, 439, 578, 438), (439, 89, 416, 578), (198, 579, 344, 42), (55, 367, 579, 198), (367, 56, 366, 579), (513, 580, 499, 136), (147, 516, 580, 513), (516, 148, 515, 580), (382, 581, 381, 66), (67, 383, 581, 382), (383, 54, 195, 581), (331, 582, 330, 34), (35, 332, 582, 331), (332, 25, 184, 582), (485, 583, 486, 117), (129, 504, 583, 485), (504, 141, 506, 583), (315, 584, 301, 15), (25, 317, 584, 315), (317, 26, 316, 584), (322, 585, 305, 19), (30, 323, 585, 322), (323, 31, 189, 585), (511, 586, 497, 135), (146, 514, 586, 511), (514, 147, 513, 586), (318, 587, 303, 17), (28, 319, 587, 318), (319, 18, 302, 587), (524, 588, 507, 142), (152, 526, 588, 524), (526, 153, 525, 588), (178, 589, 287, 9), (19, 305, 589, 178), (305, 20, 181, 589), (457, 590, 456, 113), (114, 458, 590, 457), (458, 101, 434, 590), (475, 591, 453, 111), (124, 478, 591, 475), (478, 125, 477, 591), (550, 592, 549, 165), (166, 551, 592, 550), (551, 158, 536, 592), (358, 593, 336, 38), (51, 360, 593, 358), (360, 39, 335, 593), (544, 594, 281, 162), (163, 545, 594, 544), (545, 155, 529, 594), (368, 595, 347, 44), (57, 370, 595, 368), (370, 45, 348, 595), (409, 596, 410, 70), (84, 430, 596, 409), (430, 99, 431, 596), (402, 597, 208, 65), (80, 403, 597, 402), (403, 66, 380, 597), (209, 598, 360, 51), (52, 361, 598, 209), (361, 40, 338, 598), (375, 599, 374, 59), (60, 201, 599, 375), (201, 48, 355, 599), (345, 600, 326, 32), (44, 347, 600, 345), (347, 33, 327, 600), (342, 601, 323, 30), (42, 344, 601, 342), (344, 43, 343, 601), (448, 602, 449, 96), (109, 470, 602, 448), (470, 122, 472, 602), (531, 603, 530, 155), (156, 532, 603, 531), (532, 147, 514, 603), (348, 604, 328, 33), (45, 349, 604, 348), (349, 34, 329, 604), (343, 605, 325, 31), (43, 346, 605, 343), (346, 44, 345, 605), (282, 606, 527, 153), (154, 528, 606, 282), (528, 145, 510, 606), (548, 607, 547, 164), (165, 549, 607, 548), (549, 157, 534, 607), (335, 608, 187, 27), (39, 338, 608, 335), (338, 40, 337, 608), (292, 609, 294, 4), (13, 296, 609, 292), (296, 14, 295, 609), (173, 610, 291, 3), (12, 293, 610, 173), (293, 13, 292, 610), (371, 611, 350, 45), (58, 216, 611, 371), (216, 59, 373, 611), (424, 612, 404, 80), (95, 427, 612, 424), (427, 96, 426, 612), (329, 613, 312, 23), (34, 330, 613, 329), (330, 24, 313, 613), (507, 614, 273, 142), (143, 508, 614, 507), (508, 133, 491, 614), (410, 615, 388, 70), (85, 411, 615, 410), (411, 71, 389, 615), (180, 616, 170, 10), (11, 288, 616, 180), (288, 3, 289, 616), (491, 617, 490, 132), (133, 492, 617, 491), (492, 122, 471, 617), (366, 618, 346, 43), (56, 369, 618, 366), (369, 57, 368, 618), (428, 619, 242, 82), (96, 449, 619, 428), (449, 110, 450, 619), (298, 620, 299, 6), (15, 301, 620, 298), (301, 16, 300, 620), (320, 621, 319, 28), (29, 321, 621, 320), (321, 19, 304, 621), (500, 622, 268, 126), (137, 515, 622, 500), (515, 148, 517, 622), (380, 623, 361, 52), (66, 381, 623, 380), (381, 53, 362, 623), (432, 624, 412, 85), (100, 434, 624, 432), (434, 101, 433, 624), (552, 625, 551, 166), (167, 553, 625, 552), (553, 159, 538, 625), (389, 626, 372, 57), (71, 391, 626, 389), (391, 72, 390, 626), (540, 627, 539, 159), (160, 541, 627, 540), (541, 151, 522, 627), (463, 628, 464, 104), (117, 486, 628, 463), (486, 130, 487, 628), (221, 629, 379, 64), (79, 401, 629, 221), (401, 65, 210, 629), (350, 630, 349, 45), (46, 351, 630, 350), (351, 35, 331, 630), (309, 631, 308, 21), (22, 310, 631, 309), (310, 13, 293, 631), (395, 632, 376, 61), (75, 218, 632, 395), (218, 62, 377, 632), (325, 633, 324, 31), (32, 326, 633, 325), (326, 22, 309, 633), (518, 634, 517, 148), (149, 519, 634, 518), (519, 139, 501, 634), (535, 635, 518, 148), (158, 538, 635, 535), (538, 159, 537, 635), (480, 636, 457, 113), (126, 270, 636, 480), (270, 127, 481, 636), (259, 637, 441, 104), (105, 442, 637, 259), (442, 91, 234, 637), (405, 638, 383, 67), (82, 407, 638, 405), (407, 68, 384, 638), (533, 639, 516, 147), (157, 536, 639, 533), (536, 158, 535, 639), (542, 640, 526, 152), (161, 543, 640, 542), (543, 162, 280, 640), (401, 641, 402, 65), (79, 421, 641, 401), (421, 94, 423, 641), (327, 642, 310, 22), (33, 328, 642, 327), (328, 23, 311, 642), (313, 643, 297, 14), (24, 314, 643, 313), (314, 15, 298, 643), (431, 644, 432, 85), (99, 455, 644, 431), (455, 113, 456, 644), (488, 645, 467, 119), (131, 274, 645, 488), (274, 132, 489, 645), (546, 646, 545, 163), (164, 547, 646, 546), (547, 156, 531, 646), (418, 647, 417, 89), (90, 233, 647, 418), (233, 76, 219, 647), (384, 648, 197, 54), (68, 386, 648, 384), (386, 69, 385, 648), (354, 649, 191, 36), (48, 356, 649, 354), (356, 37, 334, 649), (373, 650, 351, 46), (59, 374, 650, 373), (374, 47, 352, 650), (277, 651, 495, 134), (145, 512, 651, 277), (512, 146, 511, 651), (451, 652, 450, 110), (111, 452, 652, 451), (452, 98, 429, 652), (340, 653, 321, 29), (41, 341, 653, 340), (341, 30, 322, 653), (253, 654, 237, 92), (93, 420, 654, 253), (420, 79, 400, 654), (223, 655, 382, 66), (81, 406, 655, 223), (406, 82, 405, 655), (454, 656, 455, 99), (112, 477, 656, 454), (477, 125, 479, 656), (473, 657, 451, 110), (123, 476, 657, 473), (476, 124, 475, 657), (226, 658, 387, 69), (84, 409, 658, 226), (409, 70, 213, 658), (453, 659, 452, 111), (112, 454, 659, 453), (454, 99, 247, 659), (415, 660, 394, 74), (89, 417, 660, 415), (417, 75, 395, 660), (502, 661, 503, 128), (139, 520, 661, 502), (520, 150, 521, 661), (493, 662, 474, 122), (134, 495, 662, 493), (495, 135, 494, 662), (302, 663, 284, 8), (18, 177, 663, 302), (177, 9, 283, 663), (364, 664, 341, 41), (54, 365, 664, 364), (365, 42, 342, 664), (496, 665, 478, 124), (136, 499, 665, 496), (499, 137, 498, 665), (492, 666, 493, 122), (133, 509, 666, 492), (509, 144, 276, 666), (228, 667, 391, 71), (86, 249, 667, 228), (249, 87, 413, 667), (398, 668, 397, 77), (78, 399, 668, 398), (399, 64, 205, 668), (352, 669, 332, 35), (47, 353, 669, 352), (353, 36, 333, 669), (203, 670, 356, 48), (61, 376, 670, 203), (376, 49, 357, 670), (458, 671, 459, 101), (114, 481, 671, 458), (481, 127, 482, 671), (440, 672, 439, 103), (104, 441, 672, 440), (441, 90, 418, 672), (262, 673, 252, 106), (107, 443, 673, 262), (443, 94, 422, 673), (362, 674, 339, 40), (53, 363, 674, 362), (363, 41, 340, 674), (283, 675, 285, 0), (9, 287, 675, 283), (287, 10, 286, 675), (468, 676, 469, 108), (120, 489, 676, 468), (489, 132, 490, 676), (467, 677, 466, 119), (120, 468, 677, 467), (468, 108, 445, 677), (508, 678, 509, 133), (143, 525, 678, 508), (525, 153, 527, 678)])
me_hexagonmesh_019.update()

# ---- objects
ob_hexagonobject = bpy.data.objects.new('HexagonObject', me_hexagonmesh_019)

# ---- transforms, parenting, visibility, modifiers, constraints
ob_hexagonobject.location = (0.0, 0.0, 0.0)

# ---- collection membership
col_collection.objects.link(ob_hexagonobject)

# ---- scene / render settings (as saved in the file)
scene.frame_start = 1; scene.frame_end = 250; scene.frame_set(10)
scene.render.engine = 'BLENDER_EEVEE_NEXT'
scene.cycles.sampling_pattern = 'TABULATED_SOBOL'
scene.eevee.ray_tracing_options.trace_max_roughness = 0.0
bpy.context.view_layer.update()

# ---- added for rendering (the .blend has no active camera and no usable light): camera, sun
cam_auto = bpy.data.cameras.new('AutoCamera')
cam_auto.lens = 50.0
cam_auto.sensor_width = 36.0
cam_auto.clip_end = 1000.0
ob_auto_camera = bpy.data.objects.new('AutoCamera', cam_auto)
scene.collection.objects.link(ob_auto_camera)
ob_auto_camera.location = (2.44791, -2.9375, 1.95833)
ob_auto_camera.rotation_euler = (1.09748, -7.21219e-08, 0.694738)
scene.camera = ob_auto_camera
light_auto_sun = bpy.data.lights.new('AutoSun', 'SUN')
light_auto_sun.energy = 3.0
light_auto_sun.angle = 0.0523599
ob_auto_sun = bpy.data.objects.new('AutoSun', light_auto_sun)
scene.collection.objects.link(ob_auto_sun)
ob_auto_sun.rotation_euler = (0.872665, 0.174533, 0.523599)
bpy.context.view_layer.update()
